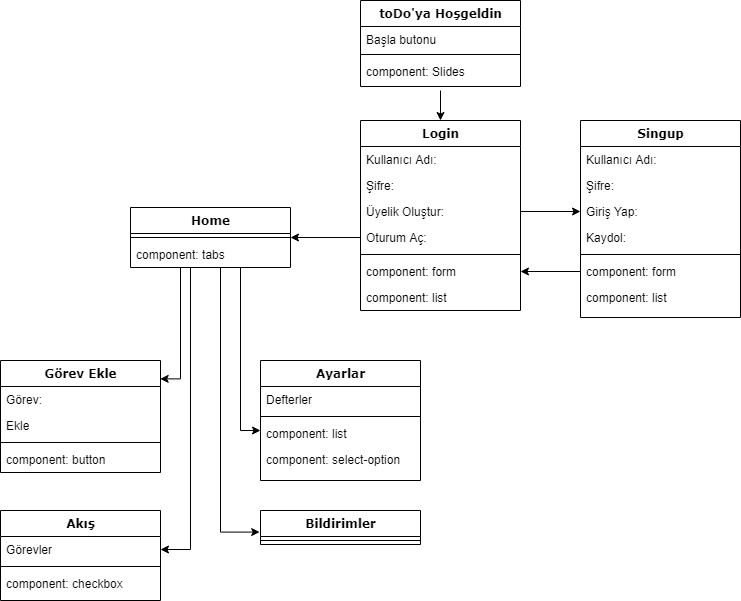

The diagram above was exported from draw.io. Its source (the exported page's mxGraphModel, read from the mxfile embedded in the PNG):
<mxGraphModel dx="460" dy="695" grid="1" gridSize="10" guides="1" tooltips="1" connect="1" arrows="1" fold="1" page="1" pageScale="1" pageWidth="1100" pageHeight="850" background="#ffffff" math="0" shadow="0">
  <root>
    <mxCell id="0" />
    <mxCell id="1" parent="0" />
    <mxCell id="78961159f06e98e8-17" value="Login" style="swimlane;html=1;fontStyle=1;align=center;verticalAlign=top;childLayout=stackLayout;horizontal=1;startSize=26;horizontalStack=0;resizeParent=1;resizeLast=0;collapsible=1;marginBottom=0;swimlaneFillColor=#ffffff;rounded=0;shadow=0;comic=0;labelBackgroundColor=none;strokeWidth=1;fillColor=none;fontFamily=Verdana;fontSize=12" parent="1" vertex="1">
      <mxGeometry x="360" y="160" width="160" height="190" as="geometry" />
    </mxCell>
    <mxCell id="78961159f06e98e8-21" value="Kullanıcı Adı:" style="text;html=1;strokeColor=none;fillColor=none;align=left;verticalAlign=top;spacingLeft=4;spacingRight=4;whiteSpace=wrap;overflow=hidden;rotatable=0;points=[[0,0.5],[1,0.5]];portConstraint=eastwest;" parent="78961159f06e98e8-17" vertex="1">
      <mxGeometry y="26" width="160" height="26" as="geometry" />
    </mxCell>
    <mxCell id="78961159f06e98e8-23" value="Şifre:" style="text;html=1;strokeColor=none;fillColor=none;align=left;verticalAlign=top;spacingLeft=4;spacingRight=4;whiteSpace=wrap;overflow=hidden;rotatable=0;points=[[0,0.5],[1,0.5]];portConstraint=eastwest;" parent="78961159f06e98e8-17" vertex="1">
      <mxGeometry y="52" width="160" height="26" as="geometry" />
    </mxCell>
    <mxCell id="78961159f06e98e8-26" value="Üyelik Oluştur:" style="text;html=1;strokeColor=none;fillColor=none;align=left;verticalAlign=top;spacingLeft=4;spacingRight=4;whiteSpace=wrap;overflow=hidden;rotatable=0;points=[[0,0.5],[1,0.5]];portConstraint=eastwest;" parent="78961159f06e98e8-17" vertex="1">
      <mxGeometry y="78" width="160" height="26" as="geometry" />
    </mxCell>
    <mxCell id="78961159f06e98e8-24" value="Oturum Aç:" style="text;html=1;strokeColor=none;fillColor=none;align=left;verticalAlign=top;spacingLeft=4;spacingRight=4;whiteSpace=wrap;overflow=hidden;rotatable=0;points=[[0,0.5],[1,0.5]];portConstraint=eastwest;" parent="78961159f06e98e8-17" vertex="1">
      <mxGeometry y="104" width="160" height="26" as="geometry" />
    </mxCell>
    <mxCell id="78961159f06e98e8-19" value="" style="line;html=1;strokeWidth=1;fillColor=none;align=left;verticalAlign=middle;spacingTop=-1;spacingLeft=3;spacingRight=3;rotatable=0;labelPosition=right;points=[];portConstraint=eastwest;" parent="78961159f06e98e8-17" vertex="1">
      <mxGeometry y="130" width="160" height="8" as="geometry" />
    </mxCell>
    <mxCell id="78961159f06e98e8-20" value="component: form" style="text;html=1;strokeColor=none;fillColor=none;align=left;verticalAlign=top;spacingLeft=4;spacingRight=4;whiteSpace=wrap;overflow=hidden;rotatable=0;points=[[0,0.5],[1,0.5]];portConstraint=eastwest;" parent="78961159f06e98e8-17" vertex="1">
      <mxGeometry y="138" width="160" height="26" as="geometry" />
    </mxCell>
    <mxCell id="78961159f06e98e8-27" value="component: list&lt;br&gt;" style="text;html=1;strokeColor=none;fillColor=none;align=left;verticalAlign=top;spacingLeft=4;spacingRight=4;whiteSpace=wrap;overflow=hidden;rotatable=0;points=[[0,0.5],[1,0.5]];portConstraint=eastwest;" parent="78961159f06e98e8-17" vertex="1">
      <mxGeometry y="164" width="160" height="26" as="geometry" />
    </mxCell>
    <mxCell id="78961159f06e98e8-30" value="toDo'ya Hoşgeldin" style="swimlane;html=1;fontStyle=1;align=center;verticalAlign=top;childLayout=stackLayout;horizontal=1;startSize=26;horizontalStack=0;resizeParent=1;resizeLast=0;collapsible=1;marginBottom=0;swimlaneFillColor=#ffffff;rounded=0;shadow=0;comic=0;labelBackgroundColor=none;strokeWidth=1;fillColor=none;fontFamily=Verdana;fontSize=12" parent="1" vertex="1">
      <mxGeometry x="360" y="40" width="160" height="86" as="geometry" />
    </mxCell>
    <mxCell id="78961159f06e98e8-32" value="Başla butonu" style="text;html=1;strokeColor=none;fillColor=none;align=left;verticalAlign=top;spacingLeft=4;spacingRight=4;whiteSpace=wrap;overflow=hidden;rotatable=0;points=[[0,0.5],[1,0.5]];portConstraint=eastwest;" parent="78961159f06e98e8-30" vertex="1">
      <mxGeometry y="26" width="160" height="24" as="geometry" />
    </mxCell>
    <mxCell id="78961159f06e98e8-38" value="" style="line;html=1;strokeWidth=1;fillColor=none;align=left;verticalAlign=middle;spacingTop=-1;spacingLeft=3;spacingRight=3;rotatable=0;labelPosition=right;points=[];portConstraint=eastwest;" parent="78961159f06e98e8-30" vertex="1">
      <mxGeometry y="50" width="160" height="8" as="geometry" />
    </mxCell>
    <mxCell id="78961159f06e98e8-42" value="component: Slides" style="text;html=1;strokeColor=none;fillColor=none;align=left;verticalAlign=top;spacingLeft=4;spacingRight=4;whiteSpace=wrap;overflow=hidden;rotatable=0;points=[[0,0.5],[1,0.5]];portConstraint=eastwest;" parent="78961159f06e98e8-30" vertex="1">
      <mxGeometry y="58" width="160" height="22" as="geometry" />
    </mxCell>
    <mxCell id="78961159f06e98e8-43" value="Singup" style="swimlane;html=1;fontStyle=1;align=center;verticalAlign=top;childLayout=stackLayout;horizontal=1;startSize=26;horizontalStack=0;resizeParent=1;resizeLast=0;collapsible=1;marginBottom=0;swimlaneFillColor=#ffffff;rounded=0;shadow=0;comic=0;labelBackgroundColor=none;strokeWidth=1;fillColor=none;fontFamily=Verdana;fontSize=12" parent="1" vertex="1">
      <mxGeometry x="580" y="160" width="160" height="197" as="geometry" />
    </mxCell>
    <mxCell id="78961159f06e98e8-44" value="Kullanıcı Adı:" style="text;html=1;strokeColor=none;fillColor=none;align=left;verticalAlign=top;spacingLeft=4;spacingRight=4;whiteSpace=wrap;overflow=hidden;rotatable=0;points=[[0,0.5],[1,0.5]];portConstraint=eastwest;" parent="78961159f06e98e8-43" vertex="1">
      <mxGeometry y="26" width="160" height="26" as="geometry" />
    </mxCell>
    <mxCell id="78961159f06e98e8-45" value="Şifre:" style="text;html=1;strokeColor=none;fillColor=none;align=left;verticalAlign=top;spacingLeft=4;spacingRight=4;whiteSpace=wrap;overflow=hidden;rotatable=0;points=[[0,0.5],[1,0.5]];portConstraint=eastwest;" parent="78961159f06e98e8-43" vertex="1">
      <mxGeometry y="52" width="160" height="26" as="geometry" />
    </mxCell>
    <mxCell id="78961159f06e98e8-49" value="Giriş Yap:" style="text;html=1;strokeColor=none;fillColor=none;align=left;verticalAlign=top;spacingLeft=4;spacingRight=4;whiteSpace=wrap;overflow=hidden;rotatable=0;points=[[0,0.5],[1,0.5]];portConstraint=eastwest;" parent="78961159f06e98e8-43" vertex="1">
      <mxGeometry y="78" width="160" height="26" as="geometry" />
    </mxCell>
    <mxCell id="78961159f06e98e8-50" value="Kaydol:" style="text;html=1;strokeColor=none;fillColor=none;align=left;verticalAlign=top;spacingLeft=4;spacingRight=4;whiteSpace=wrap;overflow=hidden;rotatable=0;points=[[0,0.5],[1,0.5]];portConstraint=eastwest;" parent="78961159f06e98e8-43" vertex="1">
      <mxGeometry y="104" width="160" height="26" as="geometry" />
    </mxCell>
    <mxCell id="78961159f06e98e8-51" value="" style="line;html=1;strokeWidth=1;fillColor=none;align=left;verticalAlign=middle;spacingTop=-1;spacingLeft=3;spacingRight=3;rotatable=0;labelPosition=right;points=[];portConstraint=eastwest;" parent="78961159f06e98e8-43" vertex="1">
      <mxGeometry y="130" width="160" height="8" as="geometry" />
    </mxCell>
    <mxCell id="78961159f06e98e8-52" value="component: form" style="text;html=1;strokeColor=none;fillColor=none;align=left;verticalAlign=top;spacingLeft=4;spacingRight=4;whiteSpace=wrap;overflow=hidden;rotatable=0;points=[[0,0.5],[1,0.5]];portConstraint=eastwest;" parent="78961159f06e98e8-43" vertex="1">
      <mxGeometry y="138" width="160" height="26" as="geometry" />
    </mxCell>
    <mxCell id="78961159f06e98e8-53" value="component: list" style="text;html=1;strokeColor=none;fillColor=none;align=left;verticalAlign=top;spacingLeft=4;spacingRight=4;whiteSpace=wrap;overflow=hidden;rotatable=0;points=[[0,0.5],[1,0.5]];portConstraint=eastwest;" parent="78961159f06e98e8-43" vertex="1">
      <mxGeometry y="164" width="160" height="26" as="geometry" />
    </mxCell>
    <mxCell id="uLpRY7PAZGj3uP7OCcgq-1" value="" style="endArrow=classic;html=1;entryX=0.5;entryY=0;entryDx=0;entryDy=0;" edge="1" parent="1" target="78961159f06e98e8-17">
      <mxGeometry width="50" height="50" relative="1" as="geometry">
        <mxPoint x="440" y="130" as="sourcePoint" />
        <mxPoint x="390" y="130" as="targetPoint" />
      </mxGeometry>
    </mxCell>
    <mxCell id="uLpRY7PAZGj3uP7OCcgq-4" style="edgeStyle=orthogonalEdgeStyle;rounded=0;orthogonalLoop=1;jettySize=auto;html=1;exitX=1;exitY=0.5;exitDx=0;exitDy=0;entryX=0;entryY=0.5;entryDx=0;entryDy=0;" edge="1" parent="1" source="78961159f06e98e8-26" target="78961159f06e98e8-49">
      <mxGeometry relative="1" as="geometry" />
    </mxCell>
    <mxCell id="uLpRY7PAZGj3uP7OCcgq-49" style="edgeStyle=orthogonalEdgeStyle;rounded=0;orthogonalLoop=1;jettySize=auto;html=1;exitX=0.25;exitY=1;exitDx=0;exitDy=0;entryX=0.998;entryY=0.164;entryDx=0;entryDy=0;entryPerimeter=0;" edge="1" parent="1" source="uLpRY7PAZGj3uP7OCcgq-5" target="uLpRY7PAZGj3uP7OCcgq-32">
      <mxGeometry relative="1" as="geometry">
        <Array as="points">
          <mxPoint x="180" y="307" />
          <mxPoint x="180" y="418" />
        </Array>
      </mxGeometry>
    </mxCell>
    <mxCell id="uLpRY7PAZGj3uP7OCcgq-50" style="edgeStyle=orthogonalEdgeStyle;rounded=0;orthogonalLoop=1;jettySize=auto;html=1;exitX=0.25;exitY=1;exitDx=0;exitDy=0;entryX=1;entryY=0.5;entryDx=0;entryDy=0;" edge="1" parent="1" source="uLpRY7PAZGj3uP7OCcgq-5" target="uLpRY7PAZGj3uP7OCcgq-41">
      <mxGeometry relative="1" as="geometry">
        <Array as="points">
          <mxPoint x="190" y="307" />
          <mxPoint x="190" y="589" />
        </Array>
      </mxGeometry>
    </mxCell>
    <mxCell id="uLpRY7PAZGj3uP7OCcgq-51" style="edgeStyle=orthogonalEdgeStyle;rounded=0;orthogonalLoop=1;jettySize=auto;html=1;exitX=0.25;exitY=1;exitDx=0;exitDy=0;entryX=0;entryY=0.385;entryDx=0;entryDy=0;entryPerimeter=0;" edge="1" parent="1" source="uLpRY7PAZGj3uP7OCcgq-5" target="uLpRY7PAZGj3uP7OCcgq-30">
      <mxGeometry relative="1" as="geometry">
        <Array as="points">
          <mxPoint x="240" y="307" />
          <mxPoint x="240" y="470" />
        </Array>
      </mxGeometry>
    </mxCell>
    <mxCell id="uLpRY7PAZGj3uP7OCcgq-52" style="edgeStyle=orthogonalEdgeStyle;rounded=0;orthogonalLoop=1;jettySize=auto;html=1;exitX=0.25;exitY=1;exitDx=0;exitDy=0;entryX=-0.005;entryY=0.635;entryDx=0;entryDy=0;entryPerimeter=0;" edge="1" parent="1" source="uLpRY7PAZGj3uP7OCcgq-5" target="uLpRY7PAZGj3uP7OCcgq-13">
      <mxGeometry relative="1" as="geometry">
        <Array as="points">
          <mxPoint x="220" y="307" />
          <mxPoint x="220" y="572" />
        </Array>
      </mxGeometry>
    </mxCell>
    <mxCell id="uLpRY7PAZGj3uP7OCcgq-5" value="Home" style="swimlane;html=1;fontStyle=1;align=center;verticalAlign=top;childLayout=stackLayout;horizontal=1;startSize=26;horizontalStack=0;resizeParent=1;resizeLast=0;collapsible=1;marginBottom=0;swimlaneFillColor=#ffffff;rounded=0;shadow=0;comic=0;labelBackgroundColor=none;strokeWidth=1;fillColor=none;fontFamily=Verdana;fontSize=12" vertex="1" parent="1">
      <mxGeometry x="130" y="247" width="160" height="60" as="geometry" />
    </mxCell>
    <mxCell id="uLpRY7PAZGj3uP7OCcgq-10" value="" style="line;html=1;strokeWidth=1;fillColor=none;align=left;verticalAlign=middle;spacingTop=-1;spacingLeft=3;spacingRight=3;rotatable=0;labelPosition=right;points=[];portConstraint=eastwest;" vertex="1" parent="uLpRY7PAZGj3uP7OCcgq-5">
      <mxGeometry y="26" width="160" height="8" as="geometry" />
    </mxCell>
    <mxCell id="uLpRY7PAZGj3uP7OCcgq-11" value="component: tabs" style="text;html=1;strokeColor=none;fillColor=none;align=left;verticalAlign=top;spacingLeft=4;spacingRight=4;whiteSpace=wrap;overflow=hidden;rotatable=0;points=[[0,0.5],[1,0.5]];portConstraint=eastwest;" vertex="1" parent="uLpRY7PAZGj3uP7OCcgq-5">
      <mxGeometry y="34" width="160" height="26" as="geometry" />
    </mxCell>
    <mxCell id="uLpRY7PAZGj3uP7OCcgq-13" value="Bildirimler" style="swimlane;html=1;fontStyle=1;align=center;verticalAlign=top;childLayout=stackLayout;horizontal=1;startSize=26;horizontalStack=0;resizeParent=1;resizeLast=0;collapsible=1;marginBottom=0;swimlaneFillColor=#ffffff;rounded=0;shadow=0;comic=0;labelBackgroundColor=none;strokeWidth=1;fillColor=none;fontFamily=Verdana;fontSize=12" vertex="1" parent="1">
      <mxGeometry x="260" y="550" width="160" height="34" as="geometry" />
    </mxCell>
    <mxCell id="uLpRY7PAZGj3uP7OCcgq-18" value="" style="line;html=1;strokeWidth=1;fillColor=none;align=left;verticalAlign=middle;spacingTop=-1;spacingLeft=3;spacingRight=3;rotatable=0;labelPosition=right;points=[];portConstraint=eastwest;" vertex="1" parent="uLpRY7PAZGj3uP7OCcgq-13">
      <mxGeometry y="26" width="160" height="8" as="geometry" />
    </mxCell>
    <mxCell id="uLpRY7PAZGj3uP7OCcgq-21" style="edgeStyle=orthogonalEdgeStyle;rounded=0;orthogonalLoop=1;jettySize=auto;html=1;exitX=0;exitY=0.5;exitDx=0;exitDy=0;entryX=1;entryY=0.5;entryDx=0;entryDy=0;" edge="1" parent="1" source="78961159f06e98e8-52" target="78961159f06e98e8-20">
      <mxGeometry relative="1" as="geometry" />
    </mxCell>
    <mxCell id="uLpRY7PAZGj3uP7OCcgq-23" style="edgeStyle=orthogonalEdgeStyle;rounded=0;orthogonalLoop=1;jettySize=auto;html=1;exitX=0;exitY=0.5;exitDx=0;exitDy=0;entryX=1;entryY=0.5;entryDx=0;entryDy=0;" edge="1" parent="1" source="78961159f06e98e8-24" target="uLpRY7PAZGj3uP7OCcgq-5">
      <mxGeometry relative="1" as="geometry" />
    </mxCell>
    <mxCell id="uLpRY7PAZGj3uP7OCcgq-24" value="Ayarlar" style="swimlane;html=1;fontStyle=1;align=center;verticalAlign=top;childLayout=stackLayout;horizontal=1;startSize=26;horizontalStack=0;resizeParent=1;resizeLast=0;collapsible=1;marginBottom=0;swimlaneFillColor=#ffffff;rounded=0;shadow=0;comic=0;labelBackgroundColor=none;strokeWidth=1;fillColor=none;fontFamily=Verdana;fontSize=12" vertex="1" parent="1">
      <mxGeometry x="260" y="400" width="160" height="120" as="geometry" />
    </mxCell>
    <mxCell id="uLpRY7PAZGj3uP7OCcgq-25" value="Defterler" style="text;html=1;strokeColor=none;fillColor=none;align=left;verticalAlign=top;spacingLeft=4;spacingRight=4;whiteSpace=wrap;overflow=hidden;rotatable=0;points=[[0,0.5],[1,0.5]];portConstraint=eastwest;" vertex="1" parent="uLpRY7PAZGj3uP7OCcgq-24">
      <mxGeometry y="26" width="160" height="26" as="geometry" />
    </mxCell>
    <mxCell id="uLpRY7PAZGj3uP7OCcgq-29" value="" style="line;html=1;strokeWidth=1;fillColor=none;align=left;verticalAlign=middle;spacingTop=-1;spacingLeft=3;spacingRight=3;rotatable=0;labelPosition=right;points=[];portConstraint=eastwest;" vertex="1" parent="uLpRY7PAZGj3uP7OCcgq-24">
      <mxGeometry y="52" width="160" height="8" as="geometry" />
    </mxCell>
    <mxCell id="uLpRY7PAZGj3uP7OCcgq-30" value="component: list" style="text;html=1;strokeColor=none;fillColor=none;align=left;verticalAlign=top;spacingLeft=4;spacingRight=4;whiteSpace=wrap;overflow=hidden;rotatable=0;points=[[0,0.5],[1,0.5]];portConstraint=eastwest;" vertex="1" parent="uLpRY7PAZGj3uP7OCcgq-24">
      <mxGeometry y="60" width="160" height="26" as="geometry" />
    </mxCell>
    <mxCell id="uLpRY7PAZGj3uP7OCcgq-31" value="component: select-option" style="text;html=1;strokeColor=none;fillColor=none;align=left;verticalAlign=top;spacingLeft=4;spacingRight=4;whiteSpace=wrap;overflow=hidden;rotatable=0;points=[[0,0.5],[1,0.5]];portConstraint=eastwest;" vertex="1" parent="uLpRY7PAZGj3uP7OCcgq-24">
      <mxGeometry y="86" width="160" height="26" as="geometry" />
    </mxCell>
    <mxCell id="uLpRY7PAZGj3uP7OCcgq-32" value="Görev Ekle" style="swimlane;html=1;fontStyle=1;align=center;verticalAlign=top;childLayout=stackLayout;horizontal=1;startSize=26;horizontalStack=0;resizeParent=1;resizeLast=0;collapsible=1;marginBottom=0;swimlaneFillColor=#ffffff;rounded=0;shadow=0;comic=0;labelBackgroundColor=none;strokeWidth=1;fillColor=none;fontFamily=Verdana;fontSize=12" vertex="1" parent="1">
      <mxGeometry y="400" width="160" height="112" as="geometry" />
    </mxCell>
    <mxCell id="uLpRY7PAZGj3uP7OCcgq-33" value="Görev:" style="text;html=1;strokeColor=none;fillColor=none;align=left;verticalAlign=top;spacingLeft=4;spacingRight=4;whiteSpace=wrap;overflow=hidden;rotatable=0;points=[[0,0.5],[1,0.5]];portConstraint=eastwest;" vertex="1" parent="uLpRY7PAZGj3uP7OCcgq-32">
      <mxGeometry y="26" width="160" height="26" as="geometry" />
    </mxCell>
    <mxCell id="uLpRY7PAZGj3uP7OCcgq-34" value="Ekle" style="text;html=1;strokeColor=none;fillColor=none;align=left;verticalAlign=top;spacingLeft=4;spacingRight=4;whiteSpace=wrap;overflow=hidden;rotatable=0;points=[[0,0.5],[1,0.5]];portConstraint=eastwest;" vertex="1" parent="uLpRY7PAZGj3uP7OCcgq-32">
      <mxGeometry y="52" width="160" height="26" as="geometry" />
    </mxCell>
    <mxCell id="uLpRY7PAZGj3uP7OCcgq-37" value="" style="line;html=1;strokeWidth=1;fillColor=none;align=left;verticalAlign=middle;spacingTop=-1;spacingLeft=3;spacingRight=3;rotatable=0;labelPosition=right;points=[];portConstraint=eastwest;" vertex="1" parent="uLpRY7PAZGj3uP7OCcgq-32">
      <mxGeometry y="78" width="160" height="8" as="geometry" />
    </mxCell>
    <mxCell id="uLpRY7PAZGj3uP7OCcgq-38" value="component: button" style="text;html=1;strokeColor=none;fillColor=none;align=left;verticalAlign=top;spacingLeft=4;spacingRight=4;whiteSpace=wrap;overflow=hidden;rotatable=0;points=[[0,0.5],[1,0.5]];portConstraint=eastwest;" vertex="1" parent="uLpRY7PAZGj3uP7OCcgq-32">
      <mxGeometry y="86" width="160" height="26" as="geometry" />
    </mxCell>
    <mxCell id="uLpRY7PAZGj3uP7OCcgq-40" value="Akış" style="swimlane;html=1;fontStyle=1;align=center;verticalAlign=top;childLayout=stackLayout;horizontal=1;startSize=26;horizontalStack=0;resizeParent=1;resizeLast=0;collapsible=1;marginBottom=0;swimlaneFillColor=#ffffff;rounded=0;shadow=0;comic=0;labelBackgroundColor=none;strokeWidth=1;fillColor=none;fontFamily=Verdana;fontSize=12" vertex="1" parent="1">
      <mxGeometry y="550" width="160" height="90" as="geometry" />
    </mxCell>
    <mxCell id="uLpRY7PAZGj3uP7OCcgq-41" value="Görevler" style="text;html=1;strokeColor=none;fillColor=none;align=left;verticalAlign=top;spacingLeft=4;spacingRight=4;whiteSpace=wrap;overflow=hidden;rotatable=0;points=[[0,0.5],[1,0.5]];portConstraint=eastwest;" vertex="1" parent="uLpRY7PAZGj3uP7OCcgq-40">
      <mxGeometry y="26" width="160" height="26" as="geometry" />
    </mxCell>
    <mxCell id="uLpRY7PAZGj3uP7OCcgq-45" value="" style="line;html=1;strokeWidth=1;fillColor=none;align=left;verticalAlign=middle;spacingTop=-1;spacingLeft=3;spacingRight=3;rotatable=0;labelPosition=right;points=[];portConstraint=eastwest;" vertex="1" parent="uLpRY7PAZGj3uP7OCcgq-40">
      <mxGeometry y="52" width="160" height="8" as="geometry" />
    </mxCell>
    <mxCell id="uLpRY7PAZGj3uP7OCcgq-46" value="component: checkbox" style="text;html=1;strokeColor=none;fillColor=none;align=left;verticalAlign=top;spacingLeft=4;spacingRight=4;whiteSpace=wrap;overflow=hidden;rotatable=0;points=[[0,0.5],[1,0.5]];portConstraint=eastwest;" vertex="1" parent="uLpRY7PAZGj3uP7OCcgq-40">
      <mxGeometry y="60" width="160" height="26" as="geometry" />
    </mxCell>
  </root>
</mxGraphModel>